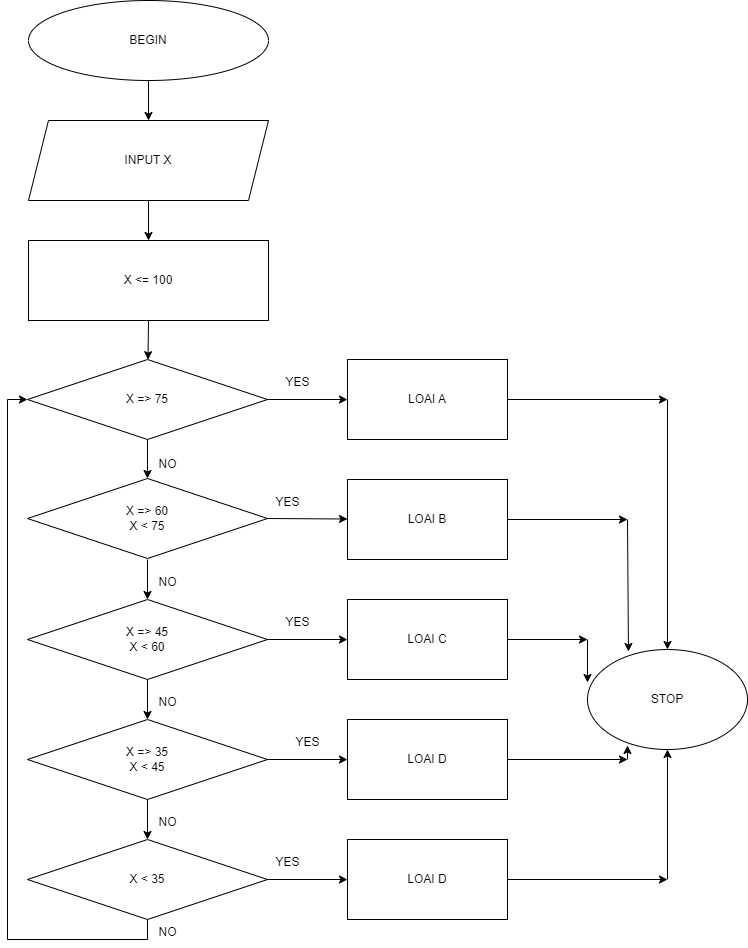

The diagram above was exported from draw.io. Its source (the exported page's mxGraphModel, read from the mxfile embedded in the PNG):
<mxGraphModel dx="859" dy="474" grid="1" gridSize="10" guides="1" tooltips="1" connect="1" arrows="1" fold="1" page="1" pageScale="1" pageWidth="827" pageHeight="1169" math="0" shadow="0">
  <root>
    <mxCell id="0" />
    <mxCell id="1" parent="0" />
    <mxCell id="EsjvOFkWRUV6_riS_auA-12" value="BEGIN&lt;br&gt;" style="ellipse;whiteSpace=wrap;html=1;align=center;" parent="1" vertex="1">
      <mxGeometry x="81" y="41" width="240" height="80" as="geometry" />
    </mxCell>
    <mxCell id="EsjvOFkWRUV6_riS_auA-13" value="" style="endArrow=classic;html=1;rounded=0;exitX=0.5;exitY=1;exitDx=0;exitDy=0;align=center;" parent="1" source="EsjvOFkWRUV6_riS_auA-12" target="EsjvOFkWRUV6_riS_auA-14" edge="1">
      <mxGeometry width="50" height="50" relative="1" as="geometry">
        <mxPoint x="191" y="271" as="sourcePoint" />
        <mxPoint x="201" y="161" as="targetPoint" />
      </mxGeometry>
    </mxCell>
    <mxCell id="EsjvOFkWRUV6_riS_auA-14" value="INPUT X" style="shape=parallelogram;perimeter=parallelogramPerimeter;whiteSpace=wrap;html=1;fixedSize=1;align=center;" parent="1" vertex="1">
      <mxGeometry x="81" y="161" width="240" height="80" as="geometry" />
    </mxCell>
    <mxCell id="EsjvOFkWRUV6_riS_auA-15" value="" style="endArrow=classic;html=1;rounded=0;align=center;" parent="1" target="EsjvOFkWRUV6_riS_auA-16" edge="1">
      <mxGeometry width="50" height="50" relative="1" as="geometry">
        <mxPoint x="201" y="241" as="sourcePoint" />
        <mxPoint x="201" y="281" as="targetPoint" />
      </mxGeometry>
    </mxCell>
    <mxCell id="EsjvOFkWRUV6_riS_auA-16" value="X &amp;lt;= 100" style="rounded=0;whiteSpace=wrap;html=1;align=center;" parent="1" vertex="1">
      <mxGeometry x="81" y="281" width="240" height="80" as="geometry" />
    </mxCell>
    <mxCell id="EsjvOFkWRUV6_riS_auA-17" value="" style="endArrow=classic;html=1;rounded=0;exitX=0.5;exitY=1;exitDx=0;exitDy=0;" parent="1" source="EsjvOFkWRUV6_riS_auA-16" target="EsjvOFkWRUV6_riS_auA-18" edge="1">
      <mxGeometry width="50" height="50" relative="1" as="geometry">
        <mxPoint x="390" y="370" as="sourcePoint" />
        <mxPoint x="200" y="400" as="targetPoint" />
      </mxGeometry>
    </mxCell>
    <mxCell id="EsjvOFkWRUV6_riS_auA-18" value="X =&amp;gt; 75" style="rhombus;whiteSpace=wrap;html=1;" parent="1" vertex="1">
      <mxGeometry x="80" y="400" width="240" height="80" as="geometry" />
    </mxCell>
    <mxCell id="EsjvOFkWRUV6_riS_auA-19" value="" style="endArrow=classic;html=1;rounded=0;exitX=1;exitY=0.5;exitDx=0;exitDy=0;" parent="1" source="EsjvOFkWRUV6_riS_auA-18" target="EsjvOFkWRUV6_riS_auA-20" edge="1">
      <mxGeometry width="50" height="50" relative="1" as="geometry">
        <mxPoint x="390" y="370" as="sourcePoint" />
        <mxPoint x="400" y="440" as="targetPoint" />
      </mxGeometry>
    </mxCell>
    <mxCell id="EsjvOFkWRUV6_riS_auA-20" value="LOAI A" style="rounded=0;whiteSpace=wrap;html=1;" parent="1" vertex="1">
      <mxGeometry x="400" y="400" width="160" height="80" as="geometry" />
    </mxCell>
    <mxCell id="EsjvOFkWRUV6_riS_auA-21" value="" style="endArrow=classic;html=1;rounded=0;exitX=0.5;exitY=1;exitDx=0;exitDy=0;" parent="1" source="EsjvOFkWRUV6_riS_auA-18" target="EsjvOFkWRUV6_riS_auA-22" edge="1">
      <mxGeometry width="50" height="50" relative="1" as="geometry">
        <mxPoint x="390" y="370" as="sourcePoint" />
        <mxPoint x="200" y="520" as="targetPoint" />
      </mxGeometry>
    </mxCell>
    <mxCell id="EsjvOFkWRUV6_riS_auA-22" value="X =&amp;gt; 60&lt;br&gt;X &amp;lt; 75" style="rhombus;whiteSpace=wrap;html=1;" parent="1" vertex="1">
      <mxGeometry x="80" y="519" width="240" height="80" as="geometry" />
    </mxCell>
    <mxCell id="EsjvOFkWRUV6_riS_auA-23" value="" style="endArrow=classic;html=1;rounded=0;exitX=1;exitY=0.5;exitDx=0;exitDy=0;" parent="1" source="EsjvOFkWRUV6_riS_auA-22" target="EsjvOFkWRUV6_riS_auA-24" edge="1">
      <mxGeometry width="50" height="50" relative="1" as="geometry">
        <mxPoint x="390" y="470" as="sourcePoint" />
        <mxPoint x="400" y="559" as="targetPoint" />
      </mxGeometry>
    </mxCell>
    <mxCell id="EsjvOFkWRUV6_riS_auA-24" value="LOAI B" style="rounded=0;whiteSpace=wrap;html=1;" parent="1" vertex="1">
      <mxGeometry x="400" y="520" width="160" height="80" as="geometry" />
    </mxCell>
    <mxCell id="EsjvOFkWRUV6_riS_auA-25" value="YES" style="text;html=1;align=center;verticalAlign=middle;resizable=0;points=[];autosize=1;strokeColor=none;fillColor=none;" parent="1" vertex="1">
      <mxGeometry x="325" y="408" width="50" height="30" as="geometry" />
    </mxCell>
    <mxCell id="EsjvOFkWRUV6_riS_auA-26" value="NO" style="text;html=1;align=center;verticalAlign=middle;resizable=0;points=[];autosize=1;strokeColor=none;fillColor=none;" parent="1" vertex="1">
      <mxGeometry x="200" y="490" width="40" height="30" as="geometry" />
    </mxCell>
    <mxCell id="EsjvOFkWRUV6_riS_auA-27" value="YES" style="text;html=1;align=center;verticalAlign=middle;resizable=0;points=[];autosize=1;strokeColor=none;fillColor=none;" parent="1" vertex="1">
      <mxGeometry x="315" y="528" width="50" height="30" as="geometry" />
    </mxCell>
    <mxCell id="EsjvOFkWRUV6_riS_auA-28" value="" style="endArrow=classic;html=1;rounded=0;" parent="1" target="EsjvOFkWRUV6_riS_auA-29" edge="1">
      <mxGeometry width="50" height="50" relative="1" as="geometry">
        <mxPoint x="200" y="600" as="sourcePoint" />
        <mxPoint x="200" y="640" as="targetPoint" />
      </mxGeometry>
    </mxCell>
    <mxCell id="EsjvOFkWRUV6_riS_auA-29" value="X =&amp;gt; 45&lt;br&gt;X &amp;lt; 60" style="rhombus;whiteSpace=wrap;html=1;" parent="1" vertex="1">
      <mxGeometry x="80" y="640" width="240" height="80" as="geometry" />
    </mxCell>
    <mxCell id="EsjvOFkWRUV6_riS_auA-32" value="NO" style="text;html=1;align=center;verticalAlign=middle;resizable=0;points=[];autosize=1;strokeColor=none;fillColor=none;" parent="1" vertex="1">
      <mxGeometry x="200" y="608" width="40" height="30" as="geometry" />
    </mxCell>
    <mxCell id="EsjvOFkWRUV6_riS_auA-33" value="" style="endArrow=classic;html=1;rounded=0;exitX=1;exitY=0.5;exitDx=0;exitDy=0;" parent="1" source="EsjvOFkWRUV6_riS_auA-29" target="EsjvOFkWRUV6_riS_auA-34" edge="1">
      <mxGeometry width="50" height="50" relative="1" as="geometry">
        <mxPoint x="390" y="730" as="sourcePoint" />
        <mxPoint x="400" y="680" as="targetPoint" />
      </mxGeometry>
    </mxCell>
    <mxCell id="EsjvOFkWRUV6_riS_auA-34" value="LOAI C" style="rounded=0;whiteSpace=wrap;html=1;" parent="1" vertex="1">
      <mxGeometry x="400" y="640" width="160" height="80" as="geometry" />
    </mxCell>
    <mxCell id="EsjvOFkWRUV6_riS_auA-36" value="YES" style="text;html=1;align=center;verticalAlign=middle;resizable=0;points=[];autosize=1;strokeColor=none;fillColor=none;" parent="1" vertex="1">
      <mxGeometry x="325" y="648" width="50" height="30" as="geometry" />
    </mxCell>
    <mxCell id="EsjvOFkWRUV6_riS_auA-37" value="X =&amp;gt; 35&lt;br&gt;X &amp;lt; 45" style="rhombus;whiteSpace=wrap;html=1;" parent="1" vertex="1">
      <mxGeometry x="80" y="760" width="240" height="80" as="geometry" />
    </mxCell>
    <mxCell id="EsjvOFkWRUV6_riS_auA-38" value="" style="endArrow=classic;html=1;rounded=0;exitX=0.5;exitY=1;exitDx=0;exitDy=0;entryX=0.5;entryY=0;entryDx=0;entryDy=0;" parent="1" source="EsjvOFkWRUV6_riS_auA-29" target="EsjvOFkWRUV6_riS_auA-37" edge="1">
      <mxGeometry width="50" height="50" relative="1" as="geometry">
        <mxPoint x="390" y="730" as="sourcePoint" />
        <mxPoint x="440" y="680" as="targetPoint" />
      </mxGeometry>
    </mxCell>
    <mxCell id="EsjvOFkWRUV6_riS_auA-39" value="NO" style="text;html=1;align=center;verticalAlign=middle;resizable=0;points=[];autosize=1;strokeColor=none;fillColor=none;" parent="1" vertex="1">
      <mxGeometry x="200" y="728" width="40" height="30" as="geometry" />
    </mxCell>
    <mxCell id="EsjvOFkWRUV6_riS_auA-40" value="" style="endArrow=classic;html=1;rounded=0;exitX=1;exitY=0.5;exitDx=0;exitDy=0;" parent="1" source="EsjvOFkWRUV6_riS_auA-37" edge="1">
      <mxGeometry width="50" height="50" relative="1" as="geometry">
        <mxPoint x="390" y="730" as="sourcePoint" />
        <mxPoint x="400" y="800" as="targetPoint" />
      </mxGeometry>
    </mxCell>
    <mxCell id="EsjvOFkWRUV6_riS_auA-41" value="YES" style="text;html=1;align=center;verticalAlign=middle;resizable=0;points=[];autosize=1;strokeColor=none;fillColor=none;" parent="1" vertex="1">
      <mxGeometry x="335" y="768" width="50" height="30" as="geometry" />
    </mxCell>
    <mxCell id="EsjvOFkWRUV6_riS_auA-42" value="LOAI D" style="rounded=0;whiteSpace=wrap;html=1;" parent="1" vertex="1">
      <mxGeometry x="400" y="760" width="160" height="80" as="geometry" />
    </mxCell>
    <mxCell id="EsjvOFkWRUV6_riS_auA-43" value="" style="endArrow=classic;html=1;rounded=0;exitX=0.5;exitY=1;exitDx=0;exitDy=0;" parent="1" source="EsjvOFkWRUV6_riS_auA-37" edge="1">
      <mxGeometry width="50" height="50" relative="1" as="geometry">
        <mxPoint x="390" y="730" as="sourcePoint" />
        <mxPoint x="200" y="880" as="targetPoint" />
      </mxGeometry>
    </mxCell>
    <mxCell id="EsjvOFkWRUV6_riS_auA-51" style="edgeStyle=orthogonalEdgeStyle;rounded=0;orthogonalLoop=1;jettySize=auto;html=1;exitX=0.5;exitY=1;exitDx=0;exitDy=0;entryX=0;entryY=0.5;entryDx=0;entryDy=0;" parent="1" source="EsjvOFkWRUV6_riS_auA-44" target="EsjvOFkWRUV6_riS_auA-18" edge="1">
      <mxGeometry relative="1" as="geometry">
        <mxPoint x="30" y="440" as="targetPoint" />
        <mxPoint x="110" y="950" as="sourcePoint" />
      </mxGeometry>
    </mxCell>
    <mxCell id="EsjvOFkWRUV6_riS_auA-44" value="X &amp;lt; 35" style="rhombus;whiteSpace=wrap;html=1;" parent="1" vertex="1">
      <mxGeometry x="80" y="880" width="240" height="80" as="geometry" />
    </mxCell>
    <mxCell id="EsjvOFkWRUV6_riS_auA-45" value="" style="endArrow=classic;html=1;rounded=0;exitX=1;exitY=0.5;exitDx=0;exitDy=0;" parent="1" source="EsjvOFkWRUV6_riS_auA-44" edge="1">
      <mxGeometry width="50" height="50" relative="1" as="geometry">
        <mxPoint x="390" y="850" as="sourcePoint" />
        <mxPoint x="400" y="920" as="targetPoint" />
      </mxGeometry>
    </mxCell>
    <mxCell id="EsjvOFkWRUV6_riS_auA-48" value="NO" style="text;html=1;align=center;verticalAlign=middle;resizable=0;points=[];autosize=1;strokeColor=none;fillColor=none;" parent="1" vertex="1">
      <mxGeometry x="200" y="848" width="40" height="30" as="geometry" />
    </mxCell>
    <mxCell id="EsjvOFkWRUV6_riS_auA-49" value="LOAI D" style="rounded=0;whiteSpace=wrap;html=1;" parent="1" vertex="1">
      <mxGeometry x="400" y="880" width="160" height="80" as="geometry" />
    </mxCell>
    <mxCell id="EsjvOFkWRUV6_riS_auA-50" value="YES" style="text;html=1;align=center;verticalAlign=middle;resizable=0;points=[];autosize=1;strokeColor=none;fillColor=none;" parent="1" vertex="1">
      <mxGeometry x="315" y="888" width="50" height="30" as="geometry" />
    </mxCell>
    <mxCell id="EsjvOFkWRUV6_riS_auA-52" value="NO" style="text;html=1;align=center;verticalAlign=middle;resizable=0;points=[];autosize=1;strokeColor=none;fillColor=none;" parent="1" vertex="1">
      <mxGeometry x="200" y="958" width="40" height="30" as="geometry" />
    </mxCell>
    <mxCell id="EsjvOFkWRUV6_riS_auA-53" value="STOP" style="ellipse;whiteSpace=wrap;html=1;" parent="1" vertex="1">
      <mxGeometry x="640" y="690" width="160" height="100" as="geometry" />
    </mxCell>
    <mxCell id="EsjvOFkWRUV6_riS_auA-54" value="" style="endArrow=classic;html=1;rounded=0;exitX=1;exitY=0.5;exitDx=0;exitDy=0;" parent="1" source="EsjvOFkWRUV6_riS_auA-49" edge="1">
      <mxGeometry width="50" height="50" relative="1" as="geometry">
        <mxPoint x="390" y="890" as="sourcePoint" />
        <mxPoint x="720" y="920" as="targetPoint" />
      </mxGeometry>
    </mxCell>
    <mxCell id="EsjvOFkWRUV6_riS_auA-55" value="" style="endArrow=classic;html=1;rounded=0;entryX=0.5;entryY=1;entryDx=0;entryDy=0;" parent="1" target="EsjvOFkWRUV6_riS_auA-53" edge="1">
      <mxGeometry width="50" height="50" relative="1" as="geometry">
        <mxPoint x="720" y="920" as="sourcePoint" />
        <mxPoint x="440" y="840" as="targetPoint" />
      </mxGeometry>
    </mxCell>
    <mxCell id="EsjvOFkWRUV6_riS_auA-56" value="" style="endArrow=classic;html=1;rounded=0;exitX=1;exitY=0.5;exitDx=0;exitDy=0;" parent="1" source="EsjvOFkWRUV6_riS_auA-42" edge="1">
      <mxGeometry width="50" height="50" relative="1" as="geometry">
        <mxPoint x="390" y="890" as="sourcePoint" />
        <mxPoint x="680" y="800" as="targetPoint" />
      </mxGeometry>
    </mxCell>
    <mxCell id="EsjvOFkWRUV6_riS_auA-57" value="" style="endArrow=classic;html=1;rounded=0;entryX=0.25;entryY=0.96;entryDx=0;entryDy=0;entryPerimeter=0;" parent="1" target="EsjvOFkWRUV6_riS_auA-53" edge="1">
      <mxGeometry width="50" height="50" relative="1" as="geometry">
        <mxPoint x="680" y="800" as="sourcePoint" />
        <mxPoint x="440" y="840" as="targetPoint" />
      </mxGeometry>
    </mxCell>
    <mxCell id="EsjvOFkWRUV6_riS_auA-58" value="" style="endArrow=classic;html=1;rounded=0;exitX=1;exitY=0.5;exitDx=0;exitDy=0;" parent="1" source="EsjvOFkWRUV6_riS_auA-20" edge="1">
      <mxGeometry width="50" height="50" relative="1" as="geometry">
        <mxPoint x="390" y="570" as="sourcePoint" />
        <mxPoint x="720" y="440" as="targetPoint" />
      </mxGeometry>
    </mxCell>
    <mxCell id="EsjvOFkWRUV6_riS_auA-59" value="" style="endArrow=classic;html=1;rounded=0;entryX=0.5;entryY=0;entryDx=0;entryDy=0;" parent="1" target="EsjvOFkWRUV6_riS_auA-53" edge="1">
      <mxGeometry width="50" height="50" relative="1" as="geometry">
        <mxPoint x="720" y="440" as="sourcePoint" />
        <mxPoint x="440" y="520" as="targetPoint" />
      </mxGeometry>
    </mxCell>
    <mxCell id="EsjvOFkWRUV6_riS_auA-60" value="" style="endArrow=classic;html=1;rounded=0;exitX=1;exitY=0.5;exitDx=0;exitDy=0;" parent="1" source="EsjvOFkWRUV6_riS_auA-24" edge="1">
      <mxGeometry width="50" height="50" relative="1" as="geometry">
        <mxPoint x="390" y="570" as="sourcePoint" />
        <mxPoint x="680" y="560" as="targetPoint" />
      </mxGeometry>
    </mxCell>
    <mxCell id="EsjvOFkWRUV6_riS_auA-63" value="" style="endArrow=classic;html=1;rounded=0;entryX=0.256;entryY=0.02;entryDx=0;entryDy=0;entryPerimeter=0;" parent="1" target="EsjvOFkWRUV6_riS_auA-53" edge="1">
      <mxGeometry width="50" height="50" relative="1" as="geometry">
        <mxPoint x="680" y="560" as="sourcePoint" />
        <mxPoint x="440" y="520" as="targetPoint" />
      </mxGeometry>
    </mxCell>
    <mxCell id="EsjvOFkWRUV6_riS_auA-64" value="" style="endArrow=classic;html=1;rounded=0;exitX=1;exitY=0.5;exitDx=0;exitDy=0;" parent="1" source="EsjvOFkWRUV6_riS_auA-34" edge="1">
      <mxGeometry width="50" height="50" relative="1" as="geometry">
        <mxPoint x="390" y="570" as="sourcePoint" />
        <mxPoint x="640" y="680" as="targetPoint" />
      </mxGeometry>
    </mxCell>
    <mxCell id="EsjvOFkWRUV6_riS_auA-65" value="" style="endArrow=classic;html=1;rounded=0;entryX=0;entryY=0.33;entryDx=0;entryDy=0;entryPerimeter=0;" parent="1" target="EsjvOFkWRUV6_riS_auA-53" edge="1">
      <mxGeometry width="50" height="50" relative="1" as="geometry">
        <mxPoint x="640" y="680" as="sourcePoint" />
        <mxPoint x="440" y="520" as="targetPoint" />
      </mxGeometry>
    </mxCell>
  </root>
</mxGraphModel>